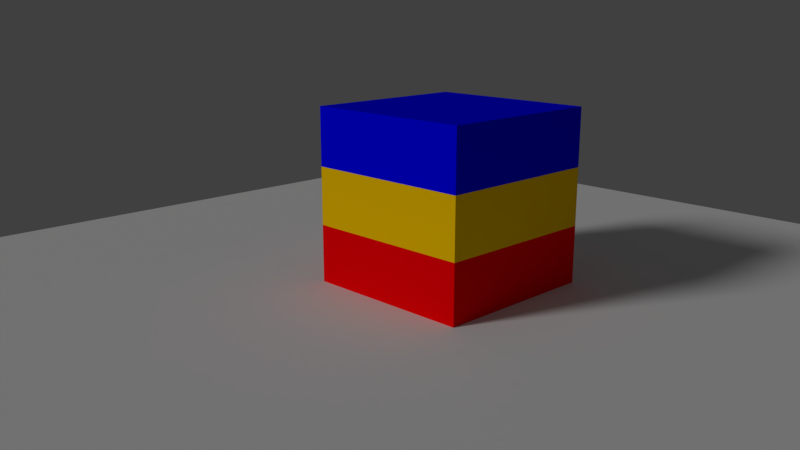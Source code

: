 # Source: 010_007.blend  (saved by Blender 2.79.0; exported with 4.5.12 LTS)
import bpy
from mathutils import Matrix  # noqa: F401  (used for matrix-valued properties, if any)

bpy.ops.wm.read_factory_settings(use_empty=True)
scene = bpy.context.scene
scene.name = 'Scene'

# ---- collections
col_collection_1 = bpy.data.collections.new('Collection 1'); scene.collection.children.link(col_collection_1)

# ---- materials (node trees are filled in below, after node groups)
mat_001 = bpy.data.materials.new('マテリアル.001')
mat_001.alpha_threshold = 0.0
mat_001.use_transparent_shadow = False
mat_001.diffuse_color = (1.0, 0.6038, 0.0, 1.0)
mat_001.roughness = 0.5
mat_002 = bpy.data.materials.new('マテリアル.002')
mat_002.alpha_threshold = 0.0
mat_002.use_transparent_shadow = False
mat_002.diffuse_color = (0.0, 0.0, 1.0, 1.0)
mat_002.roughness = 0.5
mat_003 = bpy.data.materials.new('マテリアル.003')
mat_003.alpha_threshold = 0.0
mat_003.use_transparent_shadow = False
mat_003.diffuse_color = (1.0, 0.0, 0.002391, 1.0)
mat_003.roughness = 0.5
mat_x = bpy.data.materials.new('マテリアル')
mat_x.alpha_threshold = 0.0
mat_x.use_transparent_shadow = False
mat_x.roughness = 0.5

# ---- material node trees

# ---- world
world_world = bpy.data.worlds.new('World'); scene.world = world_world
world_world.color = (0.05088, 0.05088, 0.05088)
world_world.use_sun_shadow = False
world_world.sun_shadow_jitter_overblur = 0.0
world_world.cycles.sampling_method = 'MANUAL'

# ---- cameras
cam_camera = bpy.data.cameras.new('Camera')
cam_camera.clip_end = 100.0
cam_camera.lens = 35.0
cam_camera.sensor_width = 32.0
cam_camera.sensor_height = 18.0
cam_camera.ortho_scale = 7.314
cam_camera.dof.focus_distance = 0.0
cam_camera.dof.aperture_fstop = 128.0

# ---- lights
light_lamp = bpy.data.lights.new('Lamp', 'SUN')
light_lamp.transmission_factor = 0.0
light_lamp.cutoff_distance = 30.0
light_lamp.angle = 0.1993
light_lamp.energy = 1.0
light_lamp.shadow_buffer_clip_start = 1.001
light_lamp.shadow_soft_size = 0.1
light_lamp.shadow_cascade_max_distance = 1000.0

# ---- meshes
me_x = bpy.data.meshes.new('立方体')
me_x.from_pydata([(-1.0, -1.0, -1.0), (-1.0, -1.0, 1.0), (-1.0, 1.0, -1.0), (-1.0, 1.0, 1.0), (1.0, -1.0, -1.0), (1.0, -1.0, 1.0), (1.0, 1.0, -1.0), (1.0, 1.0, 1.0), (-1.0, -1.0, -0.3333), (-1.0, -1.0, 0.3333), (-1.0, 1.0, 0.3333), (-1.0, 1.0, -0.3333), (1.0, 1.0, 0.3333), (1.0, 1.0, -0.3333), (1.0, -1.0, 0.3333), (1.0, -1.0, -0.3333), (1.0, -1.0, -0.3333), (1.0, -1.0, -1.0), (-1.0, -1.0, -1.0), (-1.0, -1.0, -0.3333), (-1.0, -1.0, -0.3333), (-1.0, -1.0, 0.3333), (1.0, -1.0, 0.3333), (1.0, -1.0, -0.3333)], [], [(9, 1, 3, 10), (10, 3, 7, 12), (12, 7, 5, 14), (14, 5, 1, 9), (2, 6, 4, 0), (7, 3, 1, 5), (8, 0, 18, 19), (8, 15, 23, 20), (6, 13, 15, 4), (13, 12, 14, 15), (2, 11, 13, 6), (11, 10, 12, 13), (0, 8, 11, 2), (8, 9, 10, 11), (17, 16, 19, 18), (0, 4, 17, 18), (4, 15, 16, 17), (15, 8, 19, 16), (23, 22, 21, 20), (14, 9, 21, 22), (15, 14, 22, 23), (9, 8, 20, 21)])
me_x.polygons.foreach_set('material_index', [1, 1, 1, 1, 2, 1, 2, 0, 2, 0, 2, 0, 2, 0, 2, 2, 2, 2, 0, 0, 0, 0])
me_x.materials.append(mat_001)
me_x.materials.append(mat_002)
me_x.materials.append(mat_003)
me_x.use_remesh_preserve_volume = False
me_x.use_remesh_preserve_attributes = False
me_x.use_mirror_vertex_groups = False
me_x.update()
me_x_1 = bpy.data.meshes.new('平面')
me_x_1.from_pydata([(-1.0, -1.0, 0.0), (1.0, -1.0, 0.0), (-1.0, 1.0, 0.0), (1.0, 1.0, 0.0)], [], [(0, 1, 3, 2)])
me_x_1.materials.append(mat_x)
me_x_1.use_remesh_preserve_volume = False
me_x_1.use_remesh_preserve_attributes = False
me_x_1.use_mirror_vertex_groups = False
me_x_1.update()

# ---- objects
ob_x = bpy.data.objects.new('立方体', me_x)
ob_x_1 = bpy.data.objects.new('平面', me_x_1)
ob_x_2 = bpy.data.objects.new('エンプティ', None)
ob_camera = bpy.data.objects.new('Camera', cam_camera)
ob_lamp = bpy.data.objects.new('Lamp', light_lamp)

# ---- transforms, parenting, visibility, modifiers, constraints
ob_x.location = (0.0, 0.0, 1.0)
ob_x.lineart.crease_threshold = 0.0
ob_x_1.location = (0.0, 0.0, 0.0)
ob_x_1.scale = (5.479, 5.479, 5.479)
ob_x_1.lineart.crease_threshold = 0.0
ob_x_2.location = (-0.7845, 0.0, 0.5195)
ob_x_2.empty_image_offset = (0.0, 0.0)
ob_x_2.lineart.crease_threshold = 0.0
ob_camera.location = (6.416, -6.997, 3.2)
ob_camera.rotation_euler = (1.109, 0.0, 0.8149)
ob_camera.lock_rotations_4d = False
ob_camera.empty_display_type = 'ARROWS'
ob_camera.color = (0.0, 0.0, 0.0, 0.0)
ob_camera.display_type = 'WIRE'
ob_camera.lineart.crease_threshold = 0.0
_c = ob_camera.constraints.new('TRACK_TO'); _c.name = 'AutoTrack'
_c.target = ob_x_2
ob_lamp.location = (-4.393, -9.081, 5.904)
ob_lamp.rotation_euler = (0.6503, 0.05522, 1.866)
ob_lamp.lock_rotations_4d = False
ob_lamp.empty_display_type = 'ARROWS'
ob_lamp.color = (0.0, 0.0, 0.0, 0.0)
ob_lamp.lineart.crease_threshold = 0.0
_c = ob_lamp.constraints.new('TRACK_TO'); _c.name = 'AutoTrack'
_c.target = ob_x_2

# ---- collection membership
col_collection_1.objects.link(ob_x)
col_collection_1.objects.link(ob_x_1)
col_collection_1.objects.link(ob_x_2)
col_collection_1.objects.link(ob_camera)
col_collection_1.objects.link(ob_lamp)

# ---- scene / render settings (as saved in the file)
scene.camera = ob_camera
scene.frame_start = 1; scene.frame_end = 20; scene.frame_set(20)
scene.render.engine = 'BLENDER_EEVEE_NEXT'
scene.render.resolution_percentage = 50
scene.render.dither_intensity = 0.0
scene.cycles.use_denoising = False
scene.cycles.samples = 128
scene.cycles.sampling_pattern = 'TABULATED_SOBOL'
scene.cycles.use_adaptive_sampling = False
scene.cycles.use_light_tree = False
scene.cycles.blur_glossy = 0.0
scene.cycles.sample_clamp_indirect = 0.0
scene.view_settings.view_transform = 'Standard'
bpy.context.view_layer.update()
